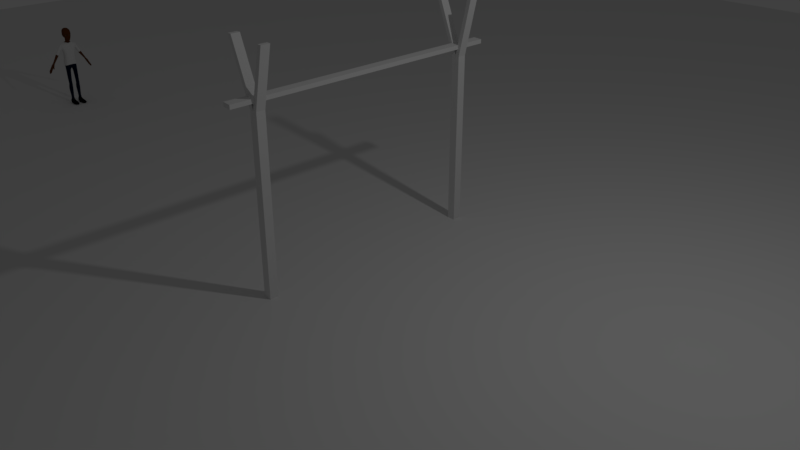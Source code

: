 # Source: project2.blend  (saved by Blender 2.79.0; exported with 4.5.12 LTS)
import bpy
from mathutils import Matrix  # noqa: F401  (used for matrix-valued properties, if any)

bpy.ops.wm.read_factory_settings(use_empty=True)
scene = bpy.context.scene
scene.name = 'Scene'

# ---- collections
col_collection_1 = bpy.data.collections.new('Collection 1'); scene.collection.children.link(col_collection_1)

# ---- materials (node trees are filled in below, after node groups)
mat_pant = bpy.data.materials.new('pant')
mat_pant.alpha_threshold = 0.0
mat_pant.use_transparent_shadow = False
mat_pant.roughness = 0.5
mat_shirt = bpy.data.materials.new('shirt')
mat_shirt.alpha_threshold = 0.0
mat_shirt.use_transparent_shadow = False
mat_shirt.roughness = 0.5
mat_body = bpy.data.materials.new('body')
mat_body.alpha_threshold = 0.0
mat_body.use_transparent_shadow = False
mat_body.roughness = 0.5
mat_shoes = bpy.data.materials.new('shoes')
mat_shoes.alpha_threshold = 0.0
mat_shoes.use_transparent_shadow = False
mat_shoes.roughness = 0.5
mat_eye = bpy.data.materials.new('eye')
mat_eye.alpha_threshold = 0.0
mat_eye.use_transparent_shadow = False
mat_eye.roughness = 0.5
mat_iris = bpy.data.materials.new('iris')
mat_iris.alpha_threshold = 0.0
mat_iris.use_transparent_shadow = False
mat_iris.roughness = 0.5

# ---- material node trees
mat_pant.use_nodes = True; mat_pant.node_tree.nodes.clear()
_N = mat_pant.node_tree.nodes; _L = mat_pant.node_tree.links
n0 = _N.new('ShaderNodeOutputMaterial'); n0.name = 'Material Output'; n0.location = (300, 300)
n1 = _N.new('ShaderNodeBsdfDiffuse'); n1.name = 'Diffuse BSDF'; n1.location = (10, 300)
n1.inputs[0].default_value = (0.00154, 0.007427, 0.0291, 1.0)
_L.new(n1.outputs[0], n0.inputs[0])
n0.is_active_output = True
mat_shirt.use_nodes = True; mat_shirt.node_tree.nodes.clear()
_N = mat_shirt.node_tree.nodes; _L = mat_shirt.node_tree.links
n0 = _N.new('ShaderNodeOutputMaterial'); n0.name = 'Material Output'; n0.location = (300, 300)
n1 = _N.new('ShaderNodeBsdfDiffuse'); n1.name = 'Diffuse BSDF'; n1.location = (10, 300)
_L.new(n1.outputs[0], n0.inputs[0])
n0.is_active_output = True
mat_body.use_nodes = True; mat_body.node_tree.nodes.clear()
_N = mat_body.node_tree.nodes; _L = mat_body.node_tree.links
n0 = _N.new('ShaderNodeOutputMaterial'); n0.name = 'Material Output'; n0.location = (300, 300)
n1 = _N.new('ShaderNodeBsdfDiffuse'); n1.name = 'Diffuse BSDF'; n1.location = (10, 300)
n1.inputs[0].default_value = (0.1237, 0.03848, 0.01082, 1.0)
_L.new(n1.outputs[0], n0.inputs[0])
n0.is_active_output = True
mat_shoes.use_nodes = True; mat_shoes.node_tree.nodes.clear()
_N = mat_shoes.node_tree.nodes; _L = mat_shoes.node_tree.links
n0 = _N.new('ShaderNodeOutputMaterial'); n0.name = 'Material Output'; n0.location = (300, 300)
n1 = _N.new('ShaderNodeBsdfDiffuse'); n1.name = 'Diffuse BSDF'; n1.location = (10, 300)
n1.inputs[0].default_value = (0.0, 0.0, 0.0, 1.0)
_L.new(n1.outputs[0], n0.inputs[0])
n0.is_active_output = True
mat_eye.use_nodes = True; mat_eye.node_tree.nodes.clear()
_N = mat_eye.node_tree.nodes; _L = mat_eye.node_tree.links
n0 = _N.new('ShaderNodeOutputMaterial'); n0.name = 'Material Output'; n0.location = (300, 300)
n1 = _N.new('ShaderNodeBsdfDiffuse'); n1.name = 'Diffuse BSDF'; n1.location = (10, 300)
n1.inputs[0].default_value = (0.2961, 0.3032, 0.1464, 1.0)
_L.new(n1.outputs[0], n0.inputs[0])
n0.is_active_output = True
mat_iris.use_nodes = True; mat_iris.node_tree.nodes.clear()
_N = mat_iris.node_tree.nodes; _L = mat_iris.node_tree.links
n0 = _N.new('ShaderNodeOutputMaterial'); n0.name = 'Material Output'; n0.location = (300, 300)
n1 = _N.new('ShaderNodeBsdfDiffuse'); n1.name = 'Diffuse BSDF'; n1.location = (10, 300)
n1.inputs[0].default_value = (0.009018, 0.009018, 0.009018, 1.0)
_L.new(n1.outputs[0], n0.inputs[0])
n0.is_active_output = True

# ---- world
world_world = bpy.data.worlds.new('World'); scene.world = world_world
world_world.color = (0.05088, 0.05088, 0.05088)
world_world.use_sun_shadow = False
world_world.sun_shadow_jitter_overblur = 0.0
world_world.cycles.sampling_method = 'MANUAL'

# ---- cameras
cam_camera = bpy.data.cameras.new('Camera')
cam_camera.clip_end = 100.0
cam_camera.lens = 35.0
cam_camera.sensor_width = 32.0
cam_camera.sensor_height = 18.0
cam_camera.ortho_scale = 7.314
cam_camera.dof.focus_distance = 0.0
cam_camera.dof.aperture_fstop = 128.0

# ---- lights
light_lamp = bpy.data.lights.new('Lamp', 'POINT')
light_lamp.transmission_factor = 0.0
light_lamp.cutoff_distance = 30.0
light_lamp.energy = 100.0
light_lamp.shadow_buffer_clip_start = 1.001
light_lamp.shadow_soft_size = 0.1
light_lamp.shadow_maximum_resolution = 0.006
light_lamp.use_absolute_resolution = True

# ---- meshes
me_cube_001 = bpy.data.meshes.new('Cube.001')
me_cube_001.from_pydata([(-0.05597, -1.59, 0.0), (-0.05597, -1.59, 2.302), (-0.05597, -1.472, 0.0), (-0.05597, -1.472, 2.302), (0.05597, -1.59, 0.0), (0.05597, -1.59, 2.302), (0.05597, -1.472, 0.0), (0.05597, -1.472, 2.302), (0.0, -1.472, 0.0), (0.0, -1.472, 2.302), (0.0, -1.59, 0.0), (0.0, -1.59, 2.302), (0.2268, -1.59, 3.049), (0.2268, -1.472, 3.049), (0.1709, -1.472, 3.049), (0.1709, -1.59, 3.049), (-0.366, -1.59, 3.068), (-0.366, -1.472, 3.068), (-0.3101, -1.472, 3.068), (-0.3101, -1.59, 3.068), (-0.05597, 1.516, 0.0), (-0.05597, 1.516, 2.302), (-0.05597, 1.633, 0.0), (-0.05597, 1.633, 2.302), (0.05597, 1.516, 0.0), (0.05597, 1.516, 2.302), (0.05597, 1.633, 0.0), (0.05597, 1.633, 2.302), (0.0, 1.633, 0.0), (0.0, 1.633, 2.302), (0.0, 1.516, 0.0), (0.0, 1.516, 2.302), (0.2268, 1.516, 3.049), (0.2268, 1.633, 3.049), (0.1709, 1.633, 3.049), (0.1709, 1.516, 3.049), (-0.366, 1.516, 3.068), (-0.366, 1.633, 3.068), (-0.3101, 1.633, 3.068), (-0.3101, 1.516, 3.068), (-0.09254, 1.963, 2.395), (0.03867, 1.952, 2.395), (-0.09254, -1.886, 2.395), (0.03867, -1.897, 2.395), (-0.09254, 1.963, 2.449), (0.03867, 1.952, 2.449), (-0.09254, -1.886, 2.449), (0.03867, -1.897, 2.449)], [], [(0, 1, 3, 2), (8, 9, 7, 6), (6, 7, 5, 4), (10, 11, 1, 0), (8, 6, 4, 10), (3, 1, 16, 17), (7, 9, 14, 13), (2, 8, 10, 0), (4, 5, 11, 10), (2, 3, 9, 8), (13, 14, 15, 12), (9, 11, 15, 14), (5, 7, 13, 12), (11, 5, 12, 15), (18, 17, 16, 19), (9, 3, 17, 18), (1, 11, 19, 16), (11, 9, 18, 19), (20, 21, 23, 22), (28, 29, 27, 26), (26, 27, 25, 24), (30, 31, 21, 20), (28, 26, 24, 30), (23, 21, 36, 37), (27, 29, 34, 33), (22, 28, 30, 20), (24, 25, 31, 30), (22, 23, 29, 28), (33, 34, 35, 32), (29, 31, 35, 34), (25, 27, 33, 32), (31, 25, 32, 35), (38, 37, 36, 39), (29, 23, 37, 38), (21, 31, 39, 36), (31, 29, 38, 39), (40, 42, 43, 41), (44, 45, 47, 46), (42, 40, 44, 46), (43, 42, 46, 47), (41, 43, 47, 45), (40, 41, 45, 44)])
me_cube_001.use_remesh_preserve_volume = False
me_cube_001.use_remesh_preserve_attributes = False
me_cube_001.use_mirror_vertex_groups = False
me_cube_001.update()
me_plane = bpy.data.meshes.new('Plane')
me_plane.from_pydata([(-1.0, -1.0, 0.0), (1.0, -1.0, 0.0), (-1.0, 1.0, 0.0), (1.0, 1.0, 0.0)], [], [(0, 1, 3, 2)])
me_plane.use_remesh_preserve_volume = False
me_plane.use_remesh_preserve_attributes = False
me_plane.use_mirror_vertex_groups = False
me_plane.update()
me_cube = bpy.data.meshes.new('Cube')
me_cube.from_pydata([(0.428, 0.03291, 15.53), (0.5266, -0.2583, 15.69), (0.2725, -0.5271, 15.52), (0.3831, 0.291, 15.57), (0.0, -0.5271, 15.45), (1.182, 0.7568, 15.26), (1.182, -0.6292, 15.26), (0.6698, -0.7321, 15.16), (0.6698, 0.8432, 15.16), (0.0, 0.8432, 15.09), (0.0, -0.7321, 15.09), (2.685, 0.7211, 12.26), (3.282, -0.03793, 12.55), (3.275, 0.7072, 12.59), (2.687, -0.03793, 12.23), (3.991, 0.6903, 10.47), (4.31, -0.001498, 10.63), (4.31, 0.6792, 10.63), (3.991, -0.001498, 10.47), (3.412, 0.6726, 12.33), (2.823, 0.6865, 12.0), (3.158, 0.6391, 12.8), (2.552, 0.6544, 12.49), (4.058, 0.07915, 11.06), (4.148, 0.5967, 11.05), (3.756, 0.6095, 10.8), (3.661, 0.07915, 10.81), (0.105, -1.813, 17.08), (0.217, -1.147, 17.44), (0.314, -1.254, 17.36), (0.5431, -1.256, 17.38), (0.6401, -1.178, 17.45), (0.5761, -1.243, 17.51), (0.3016, -1.257, 17.52), (0.1585, -1.529, 16.87), (0.1478, -1.573, 16.46), (0.445, -1.413, 16.78), (0.2308, -1.378, 16.49), (0.3632, -1.274, 16.16), (0.2189, -1.398, 16.48), (0.1289, -1.387, 17.48), (0.2078, -1.433, 17.27), (0.6672, -1.405, 17.14), (0.3885, -1.147, 16.03), (0.6165, -0.7398, 16.32), (0.8168, -0.8993, 17.43), (0.8935, -1.248, 17.81), (0.2246, -1.529, 17.85), (0.9054, -0.9981, 18.55), (0.2781, -1.264, 18.69), (0.7387, -0.3929, 16.85), (0.8742, -0.2012, 17.61), (0.8973, -0.1704, 17.78), (0.8854, -0.4253, 18.71), (0.3697, -0.4935, 19.04), (0.1904, -0.7237, 16.18), (0.2939, -0.5573, 16.34), (0.5725, -0.2961, 16.79), (0.8372, 0.3792, 17.63), (0.8677, 0.3802, 17.84), (0.8706, 0.1871, 18.78), (0.4288, 0.4969, 19.0), (0.2015, -0.5847, 15.83), (0.3369, -0.37, 15.92), (0.4404, -0.1212, 15.99), (0.3818, 0.1061, 16.87), (0.5469, 0.8706, 17.26), (0.5636, 0.9761, 18.26), (0.3955, 0.1369, 16.03), (0.8239, -0.3929, 16.85), (0.9697, -0.2012, 17.61), (0.8632, -0.2961, 16.79), (1.046, 0.3792, 17.63), (0.273, -1.313, 17.33), (0.726, -1.138, 17.46), (0.6555, -1.341, 17.59), (0.6447, -1.293, 17.31), (0.2824, -1.421, 17.6), (0.1795, -1.347, 17.44), (0.4284, -0.812, 17.39), (0.4284, -0.8671, 17.31), (0.4284, -0.9496, 17.25), (0.4284, -1.144, 17.25), (0.4284, -1.227, 17.31), (0.4284, -1.296, 17.49), (0.4284, -0.7926, 17.49), (0.477, -0.812, 17.4), (0.5182, -0.8671, 17.33), (0.5458, -0.9496, 17.28), (0.5555, -1.047, 17.27), (0.5458, -1.144, 17.28), (0.5182, -1.227, 17.33), (0.4646, -1.282, 17.42), (0.5126, -0.812, 17.44), (0.584, -0.8671, 17.4), (0.6318, -0.9496, 17.37), (0.6485, -1.047, 17.36), (0.6318, -1.144, 17.37), (0.584, -1.227, 17.4), (0.4911, -1.282, 17.45), (0.5256, -0.812, 17.49), (0.6081, -0.8671, 17.49), (0.6632, -0.9496, 17.49), (0.6826, -1.047, 17.49), (0.6632, -1.144, 17.49), (0.6081, -1.227, 17.49), (0.5008, -1.282, 17.49), (0.5126, -0.812, 17.54), (0.584, -0.8671, 17.58), (0.6318, -0.9496, 17.61), (0.6485, -1.047, 17.61), (0.6318, -1.144, 17.61), (0.584, -1.227, 17.58), (0.4911, -1.282, 17.52), (0.477, -0.812, 17.57), (0.5182, -0.8671, 17.64), (0.5458, -0.9496, 17.69), (0.5555, -1.047, 17.71), (0.5458, -1.144, 17.69), (0.5182, -1.227, 17.64), (0.4646, -1.282, 17.55), (0.4284, -0.812, 17.58), (0.4284, -0.8671, 17.67), (0.4284, -0.9496, 17.72), (0.4284, -1.047, 17.74), (0.4284, -1.144, 17.72), (0.4284, -1.227, 17.67), (0.4284, -1.282, 17.56), (0.3797, -0.812, 17.57), (0.3385, -0.8671, 17.64), (0.3109, -0.9496, 17.69), (0.3013, -1.047, 17.71), (0.3109, -1.144, 17.69), (0.3385, -1.227, 17.64), (0.3922, -1.282, 17.55), (0.3441, -0.812, 17.54), (0.2727, -0.8671, 17.58), (0.225, -0.9496, 17.61), (0.2082, -1.047, 17.61), (0.225, -1.144, 17.61), (0.2727, -1.227, 17.58), (0.3657, -1.282, 17.52), (0.3311, -0.812, 17.49), (0.2486, -0.8671, 17.49), (0.1935, -0.9496, 17.49), (0.1741, -1.047, 17.49), (0.1935, -1.144, 17.49), (0.2486, -1.227, 17.49), (0.356, -1.282, 17.49), (0.3441, -0.812, 17.44), (0.2727, -0.8671, 17.4), (0.225, -0.9496, 17.37), (0.2082, -1.047, 17.36), (0.225, -1.144, 17.37), (0.2727, -1.227, 17.4), (0.3657, -1.282, 17.45), (0.3797, -0.812, 17.4), (0.3385, -0.8671, 17.33), (0.3109, -0.9496, 17.28), (0.3013, -1.047, 17.27), (0.3109, -1.144, 17.28), (0.3385, -1.227, 17.33), (0.3922, -1.282, 17.42), (0.4284, -1.047, 17.23), (0.4284, -1.282, 17.42), (0.1505, -1.622, 16.56), (0.24, -1.45, 16.51), (0.2723, -1.397, 16.39), (0.1503, -1.613, 16.54), (0.2315, -1.45, 16.5), (0.2498, -1.41, 16.43), (0.1478, -1.482, 16.46), (0.1878, -1.287, 16.49), (0.1759, -1.307, 16.48), (0.1478, -1.482, 16.58), (0.2566, -1.323, 16.56), (0.2447, -1.344, 16.38), (0.0, -1.856, 17.06), (0.0, -1.529, 16.82), (0.0, -1.598, 16.46), (0.0, -1.497, 16.03), (0.0, -1.562, 16.48), (0.0, -1.43, 17.5), (0.0, -1.42, 15.89), (0.0, -1.274, 18.71), (0.0, -1.529, 17.86), (0.0, -0.4873, 19.08), (0.0, -0.8833, 16.02), (0.0, 0.5832, 19.04), (0.0, -0.6673, 15.72), (0.0, 0.3711, 16.86), (0.0, 1.037, 17.24), (0.0, 1.159, 18.31), (0.0, 0.402, 16.01), (0.0, 0.556, 15.55), (0.0, -1.641, 16.56), (0.0, -1.645, 16.27), (0.0, -1.671, 16.36), (0.0, -1.632, 16.54), (0.0, -1.507, 16.46), (0.0, -1.471, 16.48), (0.0, -1.507, 16.59), (0.0, -1.471, 16.34), (4.153, 0.5997, 10.2), (4.471, 0.08911, 10.36), (4.471, 0.5886, 10.36), (4.153, 0.08911, 10.2), (4.347, 0.5997, 9.849), (4.65, 0.02871, 10.04), (4.665, 0.5886, 10.01), (4.331, 0.02871, 9.88), (4.54, -0.2884, 10.26), (4.222, -0.2884, 10.1), (4.793, -0.5071, 9.441), (4.566, -0.5071, 9.326), (4.715, -0.7329, 9.595), (4.488, -0.7329, 9.48), (4.298, 0.8628, 9.945), (4.617, 0.8517, 10.11), (4.266, 0.4278, 10.07), (4.566, 0.2521, 10.2), (4.566, 0.424, 10.2), (4.266, 0.2521, 10.07), (4.368, 0.4278, 9.877), (4.67, 0.2313, 10.01), (4.667, 0.424, 10.01), (4.37, 0.2313, 9.872), (4.563, 0.6476, 9.437), (4.89, 0.02721, 9.581), (4.883, 0.6338, 9.596), (4.572, 0.03006, 9.42), (4.553, 0.8753, 9.456), (4.873, 0.8615, 9.616), (4.595, 0.4316, 9.444), (4.898, 0.2331, 9.574), (4.895, 0.4268, 9.579), (4.598, 0.2341, 9.438), (5.474, 0.01208, 8.53), (5.155, 0.01493, 8.369), (5.481, 0.218, 8.522), (5.182, 0.219, 8.387), (5.261, 0.4639, 8.211), (5.564, 0.2655, 8.341), (5.561, 0.4592, 8.346), (5.264, 0.2664, 8.205), (5.189, 0.7148, 8.307), (5.508, 0.701, 8.466), (5.221, 0.4988, 8.314), (5.52, 0.494, 8.449), (5.096, 0.7198, 8.497), (5.415, 0.706, 8.657), (5.086, 0.9475, 8.517), (5.405, 0.9336, 8.676), (4.744, 0.6717, 9.16), (4.906, 0.6958, 8.853), (4.896, 0.9234, 8.873), (4.734, 0.8993, 9.18), (5.215, 0.9096, 9.032), (5.053, 0.8855, 9.339), (5.063, 0.6579, 9.319), (5.225, 0.6819, 9.012), (5.094, 0.6562, 9.256), (5.287, 0.6786, 8.885), (4.968, 0.6924, 8.726), (4.775, 0.67, 9.096), (4.807, 0.454, 9.104), (5.0, 0.4764, 8.733), (5.299, 0.4716, 8.869), (5.106, 0.4492, 9.239), (4.823, 0.2449, 9.064), (5.03, 0.2557, 8.659), (5.329, 0.2547, 8.795), (5.123, 0.2439, 9.2), (4.82, 0.4424, 9.069), (5.027, 0.4531, 8.664), (5.12, 0.4376, 9.205), (5.327, 0.4484, 8.8), (5.095, 0.2281, 9.26), (5.274, 0.223, 8.916), (4.975, 0.224, 8.78), (4.796, 0.229, 9.124), (4.948, 0.01998, 8.762), (4.769, 0.02502, 9.106), (5.267, 0.01712, 8.923), (5.088, 0.02216, 9.267), (4.367, -0.4431, 9.84), (4.445, -0.2166, 9.686), (4.672, -0.2166, 9.801), (4.594, -0.4431, 9.955), (2.348, 0.6213, 12.81), (2.468, -0.05458, 12.63), (2.928, 0.6064, 13.1), (3.038, -0.05458, 12.93), (0.7259, 0.2995, 15.62), (0.7623, -0.3906, 15.63), (0.452, -0.7064, 15.53), (0.5214, 0.6837, 15.54), (0.0, -0.8054, 15.36), (1.529, 0.9257, 15.36), (1.529, -0.7134, 15.36), (0.6698, -0.9238, 15.16), (0.6698, 1.182, 15.16), (0.0, 1.235, 15.09), (0.0, -0.9238, 15.09), (1.403, 0.7034, 13.52), (1.403, -0.8521, 13.52), (0.6698, -1.032, 13.43), (0.6698, 0.918, 13.43), (0.0, 0.8438, 13.35), (0.0, -1.032, 13.35), (2.02, 0.4394, 15.08), (2.02, -0.07225, 15.07), (2.352, 0.5735, 14.26), (2.352, -0.194, 14.29), (1.565, 0.6485, 13.75), (1.565, -0.5916, 13.75), (1.798, 0.596, 13.82), (1.798, -0.2208, 13.86), (1.478, 0.9998, 10.52), (1.374, -0.7416, 11.06), (0.5337, -1.079, 11.13), (0.9316, 1.391, 10.41), (0.0, 1.289, 10.41), (0.0, -1.079, 11.15), (0.0, -1.079, 10.09), (0.5372, -1.079, 10.08), (1.478, -0.7758, 9.863), (1.478, 0.765, 9.611), (0.0, 1.004, 9.417), (0.9316, 1.028, 9.495), (0.0, 1.064, 11.54), (0.7076, 1.128, 11.68), (1.31, 0.6643, 11.91), (1.31, -0.7698, 12.07), (0.0, -1.043, 12.34), (0.5362, -1.043, 12.26), (2.685, 0.5285, 13.52), (2.169, 0.5425, 13.28), (2.253, -0.09432, 13.28), (2.762, -0.09432, 13.53), (0.0, 0.8038, 15.51), (2.386, 0.7055, 12.66), (2.535, -0.1369, 12.43), (3.108, 0.6869, 13.02), (3.244, -0.1369, 12.8), (1.379, 0.8766, 10.55), (1.289, -0.6371, 11.02), (0.558, -0.9302, 11.09), (0.9038, 1.217, 10.45), (0.0, 0.7506, 10.46), (0.0, -0.9302, 11.11), (0.0, -0.9887, 10.06), (0.555, -0.9887, 10.05), (1.412, -0.7127, 9.854), (1.412, 0.6907, 9.624), (0.0, 0.6587, 9.447), (0.9143, 0.9306, 9.519), (0.0, -0.6921, 8.755), (0.1231, -0.6606, 8.846), (0.2818, -0.6843, 8.432), (0.331, 0.5325, 8.394), (0.0, 0.4415, 9.057), (0.1218, 0.5272, 9.012), (1.319, -0.7044, 5.04), (1.292, 0.2621, 4.947), (0.477, -0.4858, 4.985), (0.4417, 0.06186, 4.902), (0.0, 0.7314, 11.58), (0.5341, 0.8195, 11.71), (1.09, 0.6069, 11.91), (1.09, -0.7171, 12.06), (0.0, -0.9689, 12.31), (0.5378, -0.9689, 12.24), (0.4724, 0.3904, 0.7971), (0.2444, -0.4767, 0.7971), (1.595, -0.5231, 0.7971), (1.368, 0.5057, 0.7971), (0.465, -0.4512, 4.772), (1.307, -0.6698, 4.776), (0.5185, -0.5385, 5.276), (1.289, -0.7446, 5.294), (1.357, 0.4991, 5.816), (1.359, -0.7821, 5.924), (0.4676, -0.6285, 5.879), (0.4966, 0.3491, 5.794), (1.495, 0.6548, 3.97), (0.3161, -0.4026, 3.834), (1.494, -0.6188, 3.887), (0.3594, 0.4567, 3.93), (1.164, 0.07903, 1.335), (0.6765, -0.005879, 1.322), (0.6585, -0.3743, 1.317), (1.163, -0.467, 1.406), (1.595, -0.5231, -0.02), (1.368, 0.5057, -0.02), (0.2444, -0.4767, -0.02), (0.4724, 0.3904, -0.02), (0.4724, 0.3904, 0.7971), (0.2444, -0.4767, 0.7971), (1.595, -0.5231, 0.7971), (1.368, 0.5057, 0.7971), (1.451, -3.058, -0.02), (0.3332, -2.804, -0.02), (0.3332, -2.804, 0.5031), (1.451, -3.058, 0.5031), (1.781, -1.389, -0.02), (0.2115, -1.36, -0.02), (1.781, -1.389, 0.5896), (0.2115, -1.36, 0.5896), (1.164, 0.07903, 1.335), (0.6765, -0.005879, 1.322), (0.6585, -0.3743, 1.317), (1.163, -0.467, 1.406), (0.4808, -1.277, 17.4), (0.5192, -1.277, 17.44), (0.5332, -1.277, 17.49), (0.5192, -1.277, 17.54), (0.4808, -1.277, 17.58), (0.4284, -1.277, 17.59), (0.3759, -1.277, 17.58), (0.3376, -1.277, 17.54), (0.3235, -1.277, 17.49), (0.3376, -1.277, 17.44), (0.3759, -1.277, 17.4), (0.4284, -1.277, 17.38), (0.0, -1.575, 16.65), (0.1536, -1.563, 16.69), (0.3368, -1.447, 16.57), (0.293, -1.374, 16.38), (0.0, -1.527, 16.23)], [], [(3, 0, 5, 8), (0, 1, 6, 5), (2, 4, 10, 7), (1, 2, 7, 6), (21, 13, 11, 22), (292, 12, 21, 291), (11, 20, 14, 22), (18, 206, 210, 212), (289, 22, 14, 290), (25, 24, 17, 15), (12, 19, 13, 21), (24, 23, 16, 17), (11, 13, 19, 20), (23, 26, 18, 16), (26, 25, 15, 18), (290, 14, 12, 292), (291, 21, 22, 289), (14, 20, 25, 26), (12, 14, 26, 23), (19, 12, 23, 24), (20, 19, 24, 25), (428, 429, 180, 38), (198, 179, 35, 168), (169, 37, 39, 170), (426, 427, 36, 34), (180, 183, 43, 38), (34, 41, 40, 27), (38, 43, 42, 36), (36, 42, 41, 34), (27, 40, 182, 177), (75, 74, 45, 46), (76, 73, 41, 42), (78, 77, 47, 40), (77, 75, 46, 47), (74, 76, 42, 45), (73, 78, 40, 41), (182, 40, 47, 185), (44, 45, 42, 43), (185, 47, 49, 184), (47, 46, 48, 49), (48, 46, 52, 53), (46, 45, 51, 52), (45, 44, 50, 51), (49, 48, 53, 54), (184, 49, 54, 186), (50, 44, 56, 57), (44, 43, 55, 56), (183, 187, 55, 43), (186, 54, 61, 188), (53, 52, 59, 60), (54, 53, 60, 61), (57, 56, 63, 64), (56, 55, 62, 63), (55, 187, 189, 62), (66, 65, 190, 191), (58, 57, 65, 66), (67, 66, 191, 192), (61, 67, 192, 188), (58, 66, 67, 59), (59, 67, 61, 60), (190, 65, 68, 193), (64, 68, 65, 57), (178, 34, 27, 177), (51, 58, 59, 52), (70, 69, 71, 72), (50, 57, 71, 69), (51, 50, 69, 70), (72, 58, 51, 70), (57, 58, 72, 71), (29, 28, 78, 73), (31, 30, 76, 74), (33, 32, 75, 77), (28, 33, 77, 78), (30, 29, 73, 76), (32, 31, 74, 75), (84, 164, 92), (83, 82, 90, 91), (163, 81, 88, 89), (80, 79, 86, 87), (424, 83, 91, 413), (82, 163, 89, 90), (81, 80, 87, 88), (79, 85, 86), (413, 91, 98, 414), (90, 89, 96, 97), (88, 87, 94, 95), (86, 85, 93), (84, 92, 99), (91, 90, 97, 98), (89, 88, 95, 96), (87, 86, 93, 94), (97, 96, 103, 104), (95, 94, 101, 102), (93, 85, 100), (84, 99, 106), (98, 97, 104, 105), (96, 95, 102, 103), (94, 93, 100, 101), (414, 98, 105, 415), (84, 106, 113), (105, 104, 111, 112), (103, 102, 109, 110), (101, 100, 107, 108), (415, 105, 112, 416), (104, 103, 110, 111), (102, 101, 108, 109), (100, 85, 107), (110, 109, 116, 117), (108, 107, 114, 115), (416, 112, 119, 417), (111, 110, 117, 118), (109, 108, 115, 116), (107, 85, 114), (84, 113, 120), (112, 111, 118, 119), (417, 119, 126, 418), (118, 117, 124, 125), (116, 115, 122, 123), (114, 85, 121), (84, 120, 127), (119, 118, 125, 126), (117, 116, 123, 124), (115, 114, 121, 122), (123, 122, 129, 130), (121, 85, 128), (84, 127, 134), (126, 125, 132, 133), (124, 123, 130, 131), (122, 121, 128, 129), (418, 126, 133, 419), (125, 124, 131, 132), (84, 134, 141), (133, 132, 139, 140), (131, 130, 137, 138), (129, 128, 135, 136), (419, 133, 140, 420), (132, 131, 138, 139), (130, 129, 136, 137), (128, 85, 135), (136, 135, 142, 143), (420, 140, 147, 421), (139, 138, 145, 146), (137, 136, 143, 144), (135, 85, 142), (84, 141, 148), (140, 139, 146, 147), (138, 137, 144, 145), (421, 147, 154, 422), (146, 145, 152, 153), (144, 143, 150, 151), (142, 85, 149), (84, 148, 155), (147, 146, 153, 154), (145, 144, 151, 152), (143, 142, 149, 150), (149, 85, 156), (84, 155, 162), (154, 153, 160, 161), (152, 151, 158, 159), (150, 149, 156, 157), (422, 154, 161, 423), (153, 152, 159, 160), (151, 150, 157, 158), (161, 160, 82, 83), (159, 158, 81, 163), (157, 156, 79, 80), (423, 161, 83, 424), (160, 159, 163, 82), (158, 157, 80, 81), (156, 85, 79), (84, 162, 164), (168, 169, 166, 165), (427, 166, 167, 428), (425, 195, 165, 426), (170, 197, 196, 167), (39, 181, 197, 170), (35, 37, 169, 168), (166, 169, 170, 167), (195, 198, 168, 165), (181, 39, 173, 200), (37, 35, 171, 172), (39, 37, 172, 173), (35, 179, 199, 171), (200, 173, 176, 202), (172, 171, 174, 175), (173, 172, 175, 176), (171, 199, 201, 174), (194, 3, 8, 9), (193, 68, 3, 194), (64, 63, 1, 0), (68, 64, 0, 3), (62, 189, 4, 2), (63, 62, 2, 1), (203, 15, 217, 207), (213, 215, 216, 214), (17, 16, 204, 205), (17, 205, 209, 218), (223, 207, 227, 233), (16, 211, 208, 204), (16, 18, 212, 211), (225, 224, 234, 235), (286, 214, 216, 285), (287, 213, 214, 286), (288, 215, 213, 287), (285, 216, 215, 288), (209, 225, 235, 229), (17, 218, 217, 15), (217, 231, 227, 207), (221, 220, 224, 225), (204, 208, 224, 220), (207, 223, 219, 203), (222, 219, 223, 226), (206, 222, 226, 210), (209, 205, 221, 225), (205, 204, 220, 221), (222, 206, 203, 219), (18, 15, 203, 206), (279, 278, 239, 240), (271, 270, 244, 242), (255, 251, 249, 254), (263, 262, 246, 245), (218, 232, 231, 217), (210, 226, 236, 230), (208, 210, 230, 228), (209, 229, 232, 218), (226, 223, 233, 236), (224, 208, 228, 234), (239, 237, 238, 240), (281, 279, 240, 238), (283, 281, 238, 237), (278, 283, 237, 239), (244, 241, 243, 242), (270, 274, 241, 244), (274, 276, 243, 241), (276, 271, 242, 243), (246, 248, 247, 245), (267, 266, 247, 248), (262, 267, 248, 246), (266, 263, 245, 247), (249, 251, 252, 250), (257, 252, 251, 255), (254, 249, 250, 260), (260, 250, 252, 257), (229, 259, 258, 232), (259, 260, 257, 258), (227, 253, 259, 229), (253, 254, 260, 259), (232, 258, 256, 231), (258, 257, 255, 256), (231, 256, 253, 227), (256, 255, 254, 253), (233, 227, 264, 265), (265, 264, 263, 266), (229, 235, 268, 261), (261, 268, 267, 262), (235, 233, 265, 268), (268, 265, 266, 267), (227, 229, 261, 264), (264, 261, 262, 263), (235, 234, 272, 275), (275, 272, 271, 276), (233, 235, 275, 273), (273, 275, 276, 274), (236, 233, 273, 269), (269, 273, 274, 270), (234, 236, 269, 272), (272, 269, 270, 271), (234, 228, 284, 277), (277, 284, 283, 278), (228, 230, 282, 284), (284, 282, 281, 283), (230, 236, 280, 282), (282, 280, 279, 281), (236, 234, 277, 280), (280, 277, 278, 279), (212, 285, 288, 211), (211, 288, 287, 208), (208, 287, 286, 210), (210, 286, 285, 212), (296, 293, 298, 301), (317, 299, 305, 315), (301, 298, 304, 307), (293, 294, 299, 298), (295, 297, 303, 300), (294, 295, 300, 299), (331, 332, 318, 321), (330, 331, 321, 322), (302, 301, 307, 308), (300, 303, 309, 306), (299, 300, 306, 305), (316, 298, 310, 312), (317, 313, 311, 299), (298, 316, 314, 304), (299, 311, 310, 298), (311, 313, 312, 310), (304, 314, 315, 305), (314, 316, 317, 315), (332, 333, 319, 318), (335, 334, 323, 320), (333, 335, 320, 319), (318, 319, 326, 327), (319, 320, 325, 326), (320, 323, 324, 325), (322, 321, 329, 328), (321, 318, 327, 329), (305, 306, 335, 333), (306, 309, 334, 335), (304, 305, 333, 332), (308, 307, 331, 330), (307, 304, 332, 331), (291, 336, 339, 292), (340, 296, 301, 302), (368, 369, 345, 348), (367, 368, 348, 349), (369, 370, 346, 345), (372, 371, 350, 347), (370, 372, 347, 346), (345, 346, 353, 354), (346, 347, 352, 353), (347, 350, 351, 352), (353, 352, 358, 359), (349, 348, 356, 355), (348, 345, 354, 356), (352, 351, 357, 358), (356, 354, 360, 362), (355, 356, 362, 361), (357, 361, 362, 358), (358, 362, 360, 359), (380, 379, 365, 363), (384, 381, 364, 366), (392, 391, 374, 375), (389, 392, 375, 376), (363, 365, 377, 378), (383, 384, 366, 379), (390, 389, 376, 373), (391, 390, 373, 374), (382, 383, 379, 380), (366, 377, 365, 379), (381, 382, 380, 364), (363, 378, 364, 380), (354, 353, 382, 381), (353, 359, 383, 382), (359, 360, 384, 383), (360, 354, 381, 384), (377, 366, 388, 386), (366, 364, 385, 388), (364, 378, 387, 385), (378, 377, 386, 387), (386, 388, 390, 391), (388, 385, 389, 390), (385, 387, 392, 389), (387, 386, 391, 392), (398, 397, 396, 395), (394, 393, 395, 396), (406, 405, 401, 402), (397, 400, 394, 396), (400, 399, 393, 394), (412, 411, 398, 399), (404, 403, 402, 401), (405, 407, 404, 401), (408, 406, 402, 403), (407, 408, 403, 404), (399, 398, 408, 407), (398, 395, 406, 408), (393, 399, 407, 405), (395, 393, 405, 406), (409, 412, 399, 400), (410, 409, 400, 397), (411, 410, 397, 398), (162, 423, 424, 164), (155, 422, 423, 162), (148, 421, 422, 155), (141, 420, 421, 148), (134, 419, 420, 141), (127, 418, 419, 134), (120, 417, 418, 127), (113, 416, 417, 120), (106, 415, 416, 113), (99, 414, 415, 106), (92, 413, 414, 99), (164, 424, 413, 92), (289, 337, 336, 291), (290, 338, 337, 289), (292, 339, 338, 290), (312, 313, 344, 343), (313, 317, 342, 344), (316, 312, 343, 341), (317, 316, 341, 342), (178, 425, 426, 34), (36, 427, 428, 38), (165, 166, 427, 426), (167, 196, 429, 428)])
me_cube.polygons.foreach_set('use_smooth', [True] * 392)
me_cube.polygons.foreach_set('material_index', [2, 2, 2, 2, 2, 2, 2, 2, 2, 2, 2, 2, 2, 2, 2, 2, 2, 2, 2, 2, 2, 2, 2, 2, 2, 2, 2, 2, 2, 2, 2, 2, 2, 2, 2, 2, 2, 2, 2, 2, 2, 2, 2, 2, 2, 2, 2, 2, 2, 2, 2, 2, 2, 2, 2, 2, 2, 2, 2, 2, 2, 2, 2, 2, 2, 2, 2, 2, 2, 2, 2, 2, 2, 2, 2, 5, 4, 4, 4, 4, 4, 4, 4, 4, 4, 4, 4, 5, 4, 4, 4, 4, 4, 4, 5, 4, 4, 4, 4, 5, 4, 4, 4, 4, 4, 4, 4, 4, 4, 4, 4, 4, 4, 5, 4, 4, 4, 4, 4, 5, 4, 4, 4, 4, 4, 5, 4, 4, 4, 4, 4, 5, 4, 4, 4, 4, 4, 4, 4, 4, 4, 4, 4, 4, 5, 4, 4, 4, 4, 4, 4, 5, 4, 4, 4, 4, 5, 4, 4, 4, 4, 4, 4, 4, 4, 4, 4, 4, 4, 4, 5, 2, 2, 2, 2, 2, 2, 2, 2, 2, 2, 2, 2, 2, 2, 2, 2, 2, 2, 2, 2, 2, 2, 2, 2, 2, 2, 2, 2, 2, 2, 2, 2, 2, 2, 2, 2, 2, 2, 2, 2, 2, 2, 2, 2, 2, 2, 2, 2, 2, 2, 2, 2, 2, 2, 2, 2, 2, 2, 2, 2, 2, 2, 2, 2, 2, 2, 2, 2, 2, 2, 2, 2, 2, 2, 2, 2, 2, 2, 2, 2, 2, 2, 2, 2, 2, 2, 2, 2, 2, 2, 2, 2, 2, 2, 2, 2, 2, 2, 2, 2, 2, 2, 2, 2, 2, 2, 2, 2, 1, 1, 1, 1, 1, 1, 1, 1, 1, 1, 1, 1, 1, 1, 1, 1, 1, 1, 1, 1, 1, 1, 1, 1, 1, 1, 1, 1, 1, 1, 1, 2, 1, 0, 0, 0, 0, 0, 0, 0, 0, 0, 0, 0, 0, 0, 0, 0, 0, 0, 0, 0, 0, 0, 0, 0, 0, 0, 0, 0, 0, 0, 0, 0, 0, 0, 0, 0, 0, 0, 0, 0, 0, 3, 3, 3, 3, 3, 3, 3, 3, 3, 3, 3, 3, 3, 3, 3, 3, 3, 5, 5, 5, 5, 5, 5, 5, 5, 5, 5, 5, 5, 2, 2, 2, 1, 1, 1, 1, 2, 2, 2, 2])
me_cube.materials.append(mat_pant)
me_cube.materials.append(mat_shirt)
me_cube.materials.append(mat_body)
me_cube.materials.append(mat_shoes)
me_cube.materials.append(mat_eye)
me_cube.materials.append(mat_iris)
me_cube.use_remesh_preserve_volume = False
me_cube.use_remesh_preserve_attributes = False
me_cube.use_mirror_vertex_groups = False
me_cube.update()
arm_armature = bpy.data.armatures.new('Armature')  # bones are not reproduced

# ---- objects
ob_cube = bpy.data.objects.new('Cube', me_cube_001)
ob_plane = bpy.data.objects.new('Plane', me_plane)
ob_lamp = bpy.data.objects.new('Lamp', light_lamp)
ob_camera = bpy.data.objects.new('Camera', cam_camera)
ob_armature = bpy.data.objects.new('Armature', arm_armature)
ob_cube_001 = bpy.data.objects.new('Cube.001', me_cube)

# ---- transforms, parenting, visibility, modifiers, constraints
ob_cube.location = (0.0, 0.0, 0.0)
ob_cube.lineart.crease_threshold = 0.0
ob_plane.location = (0.0, 0.0, 0.0)
ob_plane.scale = (17.31, 17.31, 17.31)
ob_plane.lineart.crease_threshold = 0.0
ob_lamp.location = (4.076, 1.005, 5.904)
ob_lamp.rotation_euler = (0.6503, 0.05522, 1.866)
ob_lamp.lock_rotations_4d = False
ob_lamp.empty_display_type = 'ARROWS'
ob_lamp.color = (0.0, 0.0, 0.0, 0.0)
ob_lamp.lineart.crease_threshold = 0.0
ob_camera.location = (7.481, -6.508, 5.344)
ob_camera.rotation_euler = (1.109, 0.0, 0.8149)
ob_camera.lock_rotations_4d = False
ob_camera.empty_display_type = 'ARROWS'
ob_camera.color = (0.0, 0.0, 0.0, 0.0)
ob_camera.display_type = 'WIRE'
ob_camera.lineart.crease_threshold = 0.0
ob_armature.location = (-8.427, 0.0, 0.0)
ob_armature.rotation_euler = (0.0, -0.0, 1.57)
ob_armature.show_in_front = True
ob_armature.lineart.crease_threshold = 0.0
ob_cube_001.parent = ob_armature
ob_cube_001.location = (0.0, 0.0, 0.0)
ob_cube_001.scale = (0.07447, 0.07447, 0.07447)
ob_cube_001.lock_rotations_4d = False
ob_cube_001.empty_display_type = 'ARROWS'
ob_cube_001.lineart.crease_threshold = 0.0
_vg = ob_cube_001.vertex_groups.new(name='root')
for _i, _w in zip([318, 319, 320, 321, 322, 323, 324, 325, 326, 327, 328, 329, 330, 331, 332, 333, 334, 335, 345, 346, 347, 348, 349, 350, 351, 352, 353, 355, 356, 357, 358, 359, 360, 361, 362, 367, 368, 369, 370, 371, 372], [0.2228, 0.1846, 0.241, 0.3047, 0.4459, 0.3417, 0.2648, 0.2456, 0.2284, 0.2631, 0.3692, 0.3142, 0.09378, 0.06599, 0.04257, 0.03135, 0.05195, 0.03696, 0.6966, 0.7804, 0.8292, 0.6796, 0.7225, 0.8243, 0.8642, 0.8035, 0.1206, 0.6942, 0.2267, 0.8179, 0.7637, 0.1039, 0.04775, 0.8147, 0.7035, 0.3454, 0.3074, 0.3095, 0.3375, 0.3944, 0.3417]): _vg.add([_i], _w, 'REPLACE')
_vg = ob_cube_001.vertex_groups.new(name='stomach')
for _i, _w in zip([293, 294, 295, 296, 297, 299, 300, 301, 302, 303, 304, 305, 306, 307, 308, 309, 314, 315, 316, 317, 318, 319, 320, 321, 322, 323, 324, 325, 326, 327, 328, 329, 330, 331, 332, 333, 334, 335, 340, 345, 346, 347, 348, 349, 350, 351, 352, 355, 367, 368, 369, 370, 371, 372], [0.05662, 0.07297, 0.11, 0.06162, 0.1378, 0.004621, 0.1231, 0.07424, 0.1161, 0.1943, 0.6052, 0.33, 0.6996, 0.8065, 0.85, 0.7606, 0.2458, 0.1885, 0.0101, 0.04078, 0.736, 0.7639, 0.7184, 0.6622, 0.5297, 0.6343, 0.6981, 0.714, 0.7279, 0.6983, 0.6008, 0.6518, 0.8766, 0.8987, 0.8962, 0.8691, 0.8872, 0.8942, 0.06116, 0.1364, 0.1396, 0.1346, 0.1311, 0.1478, 0.1476, 0.006271, 0.002787, 0.006439, 0.585, 0.6291, 0.6371, 0.6321, 0.5866, 0.6383]): _vg.add([_i], _w, 'REPLACE')
_vg = ob_cube_001.vertex_groups.new(name='chest')
for _i, _w in zip([2, 4, 7, 8, 9, 10, 189, 194, 293, 294, 295, 296, 297, 298, 299, 300, 301, 302, 303, 304, 305, 306, 307, 308, 309, 314, 315, 317, 333, 334, 335, 340], [0.02696, 0.06381, 0.04385, 0.06502, 0.1647, 0.1358, 0.01168, 0.02711, 0.1895, 0.1724, 0.2274, 0.2836, 0.3167, 0.007866, 0.05386, 0.1513, 0.1458, 0.4972, 0.3647, 0.03074, 0.3339, 0.1307, 0.02527, 0.03948, 0.1097, 0.01239, 0.1357, 0.01098, 0.02861, 0.006036, 0.005639, 0.492]): _vg.add([_i], _w, 'REPLACE')
_vg = ob_cube_001.vertex_groups.new(name='neck')
for _i, _w in zip([0, 1, 2, 3, 4, 5, 6, 7, 8, 9, 10, 27, 28, 29, 30, 31, 32, 33, 34, 35, 36, 37, 38, 39, 40, 41, 42, 43, 44, 45, 46, 47, 50, 51, 55, 56, 57, 62, 63, 64, 65, 68, 69, 70, 71, 72, 73, 74, 75, 76, 77, 78, 79, 80, 81, 82, 83, 84, 85, 86, 87, 88, 89, 90, 91, 92, 93, 94, 95, 96, 97, 98, 99, 100, 101, 102, 103, 104, 105, 106, 107, 108, 109, 110, 111, 112, 113, 114, 115, 116, 117, 118, 119, 120, 121, 122, 123, 124, 125, 126, 127, 128, 129, 130, 131, 132, 133, 134, 135, 136, 137, 138, 139, 140, 141, 142, 143, 144, 145, 146, 147, 148, 149, 150, 151, 152, 153, 154, 155, 156, 157, 158, 159, 160, 161, 162, 163, 164, 165, 166, 167, 168, 169, 170, 171, 172, 173, 174, 175, 176, 177, 178, 179, 180, 181, 182, 183, 185, 187, 189, 190, 193, 194, 195, 196, 197, 198, 199, 200, 201, 202, 413, 414, 415, 416, 417, 418, 419, 420, 421, 422, 423, 424, 425, 426, 427, 428, 429], [0.8351, 0.7735, 0.7197, 0.888, 0.6725, 0.3958, 0.5037, 0.551, 0.4844, 0.6539, 0.5931, 0.09889, 0.06284, 0.07165, 0.07096, 0.0592, 0.05533, 0.05711, 0.1173, 0.1653, 0.1457, 0.1886, 0.229, 0.1981, 0.06188, 0.08244, 0.09768, 0.2562, 0.1993, 0.05812, 0.01608, 0.02323, 0.09216, 0.00538, 0.3984, 0.3647, 0.1308, 0.6598, 0.7313, 0.8007, 0.06287, 0.8815, 0.07389, 0.01404, 0.07641, 0.002689, 0.07342, 0.05743, 0.05036, 0.07364, 0.05137, 0.06139, 0.09683, 0.09528, 0.09379, 0.0914, 0.09079, 0.09136, 0.09874, 0.09679, 0.09512, 0.09352, 0.09214, 0.09111, 0.09059, 0.09079, 0.09715, 0.0955, 0.09384, 0.09238, 0.09131, 0.09077, 0.09092, 0.09797, 0.09661, 0.09499, 0.0934, 0.09215, 0.09141, 0.09124, 0.09925, 0.09861, 0.09733, 0.09543, 0.09371, 0.09247, 0.0917, 0.1005, 0.1017, 0.1016, 0.09861, 0.09581, 0.0937, 0.09205, 0.1012, 0.1032, 0.104, 0.1025, 0.09777, 0.09467, 0.09223, 0.101, 0.1027, 0.1035, 0.1021, 0.09774, 0.09473, 0.09225, 0.1001, 0.1009, 0.1007, 0.0985, 0.09604, 0.09396, 0.0921, 0.09895, 0.09855, 0.09756, 0.096, 0.09435, 0.09295, 0.09173, 0.09795, 0.09695, 0.0957, 0.09432, 0.09302, 0.09202, 0.09136, 0.09723, 0.09589, 0.09451, 0.09319, 0.09205, 0.09129, 0.09104, 0.09246, 0.09084, 0.1448, 0.1695, 0.2081, 0.1557, 0.1785, 0.2002, 0.1739, 0.1925, 0.1974, 0.1756, 0.1899, 0.2003, 0.1043, 0.1245, 0.1597, 0.269, 0.2185, 0.05767, 0.3012, 0.01839, 0.3981, 0.6219, 0.04968, 0.9699, 0.9025, 0.1422, 0.2415, 0.2288, 0.1531, 0.1648, 0.2136, 0.1686, 0.2101, 0.09059, 0.09075, 0.09121, 0.09195, 0.0925, 0.09293, 0.09297, 0.09263, 0.09207, 0.09149, 0.09101, 0.0907, 0.1334, 0.1311, 0.1576, 0.2185, 0.2552]): _vg.add([_i], _w, 'REPLACE')
_vg = ob_cube_001.vertex_groups.new(name='head')
for _i, _w in zip([0, 1, 2, 4, 6, 7, 10, 27, 28, 29, 30, 31, 32, 33, 34, 35, 36, 37, 38, 39, 40, 41, 42, 43, 44, 45, 46, 47, 48, 49, 50, 51, 52, 53, 54, 55, 56, 57, 58, 59, 60, 61, 62, 63, 64, 65, 66, 67, 68, 69, 70, 71, 72, 73, 74, 75, 76, 77, 78, 79, 80, 81, 82, 83, 84, 85, 86, 87, 88, 89, 90, 91, 92, 93, 94, 95, 96, 97, 98, 99, 100, 101, 102, 103, 104, 105, 106, 107, 108, 109, 110, 111, 112, 113, 114, 115, 116, 117, 118, 119, 120, 121, 122, 123, 124, 125, 126, 127, 128, 129, 130, 131, 132, 133, 134, 135, 136, 137, 138, 139, 140, 141, 142, 143, 144, 145, 146, 147, 148, 149, 150, 151, 152, 153, 154, 155, 156, 157, 158, 159, 160, 161, 162, 163, 164, 165, 166, 167, 168, 169, 170, 171, 172, 173, 174, 175, 176, 177, 178, 179, 180, 181, 182, 183, 184, 185, 186, 187, 188, 189, 190, 191, 192, 193, 195, 196, 197, 198, 199, 200, 201, 202, 413, 414, 415, 416, 417, 418, 419, 420, 421, 422, 423, 424, 425, 426, 427, 428, 429], [0.02131, 0.08122, 0.1239, 0.1604, 0.0506, 0.08267, 0.1204, 0.8905, 0.9312, 0.9216, 0.9223, 0.9353, 0.9395, 0.9375, 0.8699, 0.8157, 0.8383, 0.7892, 0.745, 0.7784, 0.932, 0.9092, 0.8927, 0.7156, 0.7834, 0.9369, 0.964, 0.9599, 0.9832, 0.9837, 0.9016, 0.9704, 0.9844, 0.9919, 0.9939, 0.5584, 0.6059, 0.8624, 0.9862, 0.9937, 0.9959, 0.9977, 0.2651, 0.2169, 0.1661, 0.9355, 0.9891, 0.997, 0.1024, 0.9214, 0.966, 0.9192, 0.9721, 0.9194, 0.9373, 0.9449, 0.9193, 0.9437, 0.9327, 0.9022, 0.9038, 0.9053, 0.9078, 0.9084, 0.9078, 0.9002, 0.9023, 0.904, 0.9056, 0.907, 0.9081, 0.9086, 0.9084, 0.9019, 0.9036, 0.9053, 0.9068, 0.9079, 0.9084, 0.9083, 0.9011, 0.9025, 0.9042, 0.9058, 0.907, 0.9078, 0.908, 0.8998, 0.9005, 0.9018, 0.9037, 0.9055, 0.9067, 0.9075, 0.8985, 0.8974, 0.8975, 0.9006, 0.9034, 0.9055, 0.9072, 0.8979, 0.896, 0.8951, 0.8966, 0.9014, 0.9045, 0.907, 0.898, 0.8964, 0.8957, 0.897, 0.9014, 0.9045, 0.907, 0.8989, 0.8982, 0.8985, 0.9007, 0.9031, 0.9052, 0.9071, 0.9001, 0.9006, 0.9016, 0.9032, 0.9048, 0.9062, 0.9075, 0.9011, 0.9022, 0.9034, 0.9048, 0.9062, 0.9072, 0.9078, 0.9018, 0.9032, 0.9046, 0.906, 0.9071, 0.9079, 0.9082, 0.9067, 0.9084, 0.8389, 0.8112, 0.7679, 0.8265, 0.801, 0.7763, 0.8059, 0.7847, 0.779, 0.804, 0.7877, 0.7755, 0.8844, 0.8617, 0.8219, 0.6982, 0.7533, 0.9367, 0.6619, 0.9833, 0.9626, 0.994, 0.5524, 0.9979, 0.2848, 0.9498, 0.9892, 0.9971, 0.003738, 0.8418, 0.7291, 0.7428, 0.8295, 0.8162, 0.7593, 0.8119, 0.7635, 0.9086, 0.9085, 0.908, 0.9072, 0.9067, 0.9063, 0.9062, 0.9066, 0.9071, 0.9077, 0.9082, 0.9085, 0.8518, 0.8544, 0.8248, 0.7564, 0.7137]): _vg.add([_i], _w, 'REPLACE')
_vg = ob_cube_001.vertex_groups.new(name='shoulder.l')
for _i, _w in zip([0, 1, 2, 3, 4, 5, 6, 7, 8, 9, 10, 55, 62, 63, 64, 187, 189, 194, 293, 294, 295, 296, 297, 298, 299, 300, 301, 302, 303, 304, 305, 306, 307, 308, 309, 310, 311, 313, 314, 315, 316, 317, 340, 341, 342, 343, 344], [0.1187, 0.1282, 0.1179, 0.08198, 0.1033, 0.5654, 0.4242, 0.3194, 0.4417, 0.1755, 0.1507, 0.01199, 0.05487, 0.0335, 0.006421, 0.0181, 0.06242, 0.052, 0.6831, 0.6758, 0.6034, 0.6072, 0.4973, 0.8552, 0.7837, 0.6762, 0.751, 0.3662, 0.403, 0.1516, 0.1275, 0.09786, 0.0916, 0.06544, 0.08414, 0.5042, 0.5021, 0.01522, 0.2932, 0.204, 0.04284, 0.07116, 0.4181, 0.03717, 0.03994, 0.03167, 0.03524]): _vg.add([_i], _w, 'REPLACE')
_vg = ob_cube_001.vertex_groups.new(name='upperArm.l')
for _i, _w in zip([11, 12, 13, 14, 19, 20, 21, 22, 289, 290, 291, 292, 293, 294, 295, 296, 297, 298, 299, 300, 301, 303, 304, 305, 306, 307, 308, 309, 310, 311, 312, 313, 314, 315, 316, 317, 333, 336, 337, 338, 339, 340, 341, 342, 343, 344], [0.8275, 0.06707, 0.8439, 0.09641, 0.01469, 0.05895, 0.949, 0.891, 1.007, 0.9293, 0.9948, 0.9454, 0.07016, 0.07798, 0.05786, 0.04389, 0.04303, 0.09751, 0.1346, 0.04599, 0.006423, 0.02127, 0.1969, 0.2024, 0.06442, 0.05703, 0.01058, 0.02164, 0.4921, 0.4885, 0.9751, 0.956, 0.4273, 0.4688, 0.9183, 0.8523, 0.00775, 0.9986, 1.0, 0.9905, 0.9908, 0.006266, 0.9233, 0.9198, 0.9297, 0.926]): _vg.add([_i], _w, 'REPLACE')
_vg = ob_cube_001.vertex_groups.new(name='lowerArm.l')
for _i, _w in zip([11, 12, 13, 14, 15, 16, 17, 18, 19, 20, 21, 22, 23, 24, 25, 26, 203, 204, 205, 206, 207, 210, 211, 212, 217, 218, 219, 220, 221, 222, 290, 292], [0.1725, 0.9329, 0.1561, 0.9037, 0.8513, 0.934, 0.8593, 0.9578, 0.9676, 0.9408, 0.05102, 0.109, 0.9985, 0.9955, 0.9946, 0.9979, 0.2788, 0.4788, 0.3211, 0.7246, 0.02696, 0.02007, 0.01587, 0.03333, 0.06691, 0.07454, 0.1143, 0.1452, 0.115, 0.1722, 0.07067, 0.05459]): _vg.add([_i], _w, 'REPLACE')
_vg = ob_cube_001.vertex_groups.new(name='hand.l')
for _i, _w in zip([15, 16, 17, 203, 204, 205, 206, 207, 208, 209, 210, 217, 218, 219, 220, 221, 222, 223, 224, 225, 226, 227, 229, 231, 233, 235, 236, 265, 273], [0.1412, 0.04809, 0.1344, 0.6913, 0.4735, 0.6422, 0.1806, 0.8405, 0.1951, 0.8689, 0.1648, 0.8224, 0.8108, 0.8548, 0.8032, 0.8438, 0.7835, 0.9388, 0.8156, 0.882, 0.8583, 0.1495, 0.01364, 0.08313, 0.7387, 0.05086, 0.09444, 0.0358, 0.02197]): _vg.add([_i], _w, 'REPLACE')
_vg = ob_cube_001.vertex_groups.new(name='pinky.1.l')
for _i, _w in zip([207, 209, 217, 218, 225, 227, 229, 231, 232, 233, 235, 253, 256, 264], [0.09546, 0.1077, 0.09878, 0.1036, 0.001461, 0.6968, 0.7733, 0.839, 0.9752, 0.06389, 0.05952, 0.07007, 0.06727, 0.03634]): _vg.add([_i], _w, 'REPLACE')
_vg = ob_cube_001.vertex_groups.new(name='pinky.2.l')
for _i, _w in zip([227, 229, 231, 249, 251, 253, 254, 255, 256, 257, 258, 259, 260], [0.06599, 0.05267, 0.05073, 0.03351, 0.01453, 0.845, 0.1364, 0.1401, 0.8626, 0.2927, 0.9822, 0.9553, 0.2858]): _vg.add([_i], _w, 'REPLACE')
_vg = ob_cube_001.vertex_groups.new(name='pinky.3.l')
for _i, _w in zip([249, 250, 251, 252, 253, 254, 255, 256, 257, 260], [0.9556, 0.9847, 0.9658, 0.9949, 0.06296, 0.8538, 0.851, 0.0593, 0.699, 0.7048]): _vg.add([_i], _w, 'REPLACE')
_vg = ob_cube_001.vertex_groups.new(name='ring.1.l')
for _i, _w in zip([225, 227, 229, 233, 234, 235, 261, 263, 264, 265, 266, 267, 268], [0.03421, 0.05965, 0.1275, 0.07574, 0.05892, 0.7867, 0.975, 0.0655, 0.8723, 0.8678, 0.07234, 0.09396, 0.8581]): _vg.add([_i], _w, 'REPLACE')
_vg = ob_cube_001.vertex_groups.new(name='ring.2.l')
for _i, _w in zip([245, 247, 248, 262, 263, 264, 265, 266, 267, 268], [0.1327, 0.1811, 0.03876, 0.9621, 0.8665, 0.05026, 0.05765, 0.8502, 0.7788, 0.08999]): _vg.add([_i], _w, 'REPLACE')
_vg = ob_cube_001.vertex_groups.new(name='ring.3.l')
for _i, _w in zip([245, 246, 247, 248, 263, 266, 267], [0.8559, 0.976, 0.8023, 0.9507, 0.06291, 0.07228, 0.1222]): _vg.add([_i], _w, 'REPLACE')
_vg = ob_cube_001.vertex_groups.new(name='middle.1.l')
for _i, _w in zip([228, 233, 234, 235, 236, 269, 270, 272, 273, 274, 275], [0.05707, 0.01095, 0.7875, 0.08113, 0.07072, 0.9119, 0.05304, 0.9908, 0.9055, 0.05461, 0.9819]): _vg.add([_i], _w, 'REPLACE')
_vg = ob_cube_001.vertex_groups.new(name='middle.2.l')
for _i, _w in zip([241, 242, 243, 244, 269, 270, 271, 273, 274, 276], [0.09767, 0.02415, 0.01088, 0.1025, 0.01408, 0.7999, 0.5102, 0.01578, 0.8555, 0.9305]): _vg.add([_i], _w, 'REPLACE')
_vg = ob_cube_001.vertex_groups.new(name='middle.3.l')
for _i, _w in zip([241, 242, 243, 244, 270, 271, 274, 276], [0.8963, 0.9619, 0.9688, 0.8913, 0.1444, 0.4866, 0.0868, 0.05696]): _vg.add([_i], _w, 'REPLACE')
_vg = ob_cube_001.vertex_groups.new(name='index.1.l')
for _i, _w in zip([208, 210, 224, 226, 228, 230, 233, 234, 236, 269, 277, 279, 280, 281, 282, 284], [0.0322, 0.02743, 0.02476, 0.0221, 0.9031, 0.9265, 0.08157, 0.1238, 0.8177, 0.0173, 0.854, 0.0509, 0.937, 0.0437, 0.8794, 0.1388]): _vg.add([_i], _w, 'REPLACE')
_vg = ob_cube_001.vertex_groups.new(name='index.2.l')
for _i, _w in zip([238, 240, 277, 278, 279, 280, 281, 282, 283, 284], [0.07507, 0.06495, 0.09972, 0.03624, 0.7392, 0.04315, 0.7424, 0.1078, 0.01283, 0.8369]): _vg.add([_i], _w, 'REPLACE')
_vg = ob_cube_001.vertex_groups.new(name='index.3.l')
for _i, _w in zip([237, 238, 239, 240, 278, 279, 281, 283], [0.9968, 0.92, 0.9958, 0.9306, 0.9419, 0.2094, 0.2105, 0.9648]): _vg.add([_i], _w, 'REPLACE')
_vg = ob_cube_001.vertex_groups.new(name='thumb.1.l')
for _i, _w in zip([204, 206, 208, 210, 211, 212, 220, 222, 224, 226, 230, 285, 286, 288], [0.02914, 0.08086, 0.6626, 0.6846, 0.9165, 0.9014, 0.008549, 0.01215, 0.09867, 0.08835, 0.001039, 0.05891, 0.05031, 0.03446]): _vg.add([_i], _w, 'REPLACE')
_vg = ob_cube_001.vertex_groups.new(name='thumb.2.l')
for _i, _w in zip([208, 210, 211, 212, 213, 214, 215, 216, 285, 286, 287, 288], [0.07823, 0.07595, 0.01539, 0.02929, 0.9857, 0.9753, 0.9872, 0.9765, 0.9355, 0.9345, 0.9802, 0.9546]): _vg.add([_i], _w, 'REPLACE')
_vg = ob_cube_001.vertex_groups.new(name='shoulder.r')
_vg = ob_cube_001.vertex_groups.new(name='upperArm.r')
_vg = ob_cube_001.vertex_groups.new(name='lowerArm.r')
_vg = ob_cube_001.vertex_groups.new(name='hand.r')
_vg = ob_cube_001.vertex_groups.new(name='pinky.1.r')
_vg = ob_cube_001.vertex_groups.new(name='pinky.2.r')
_vg = ob_cube_001.vertex_groups.new(name='pinky.3.r')
_vg = ob_cube_001.vertex_groups.new(name='ring.1.r')
_vg = ob_cube_001.vertex_groups.new(name='ring.2.r')
_vg = ob_cube_001.vertex_groups.new(name='ring.3.r')
_vg = ob_cube_001.vertex_groups.new(name='middle.1.r')
_vg = ob_cube_001.vertex_groups.new(name='middle.2.r')
_vg = ob_cube_001.vertex_groups.new(name='middle.3.r')
_vg = ob_cube_001.vertex_groups.new(name='index.1.r')
_vg = ob_cube_001.vertex_groups.new(name='index.2.r')
_vg = ob_cube_001.vertex_groups.new(name='index.3.r')
_vg = ob_cube_001.vertex_groups.new(name='thumb.1.r')
_vg = ob_cube_001.vertex_groups.new(name='thumb.2.r')
_vg = ob_cube_001.vertex_groups.new(name='upperLeg.l')
for _i, _w in zip([345, 346, 347, 348, 349, 350, 351, 352, 353, 354, 355, 356, 357, 358, 359, 360, 361, 362, 363, 364, 365, 366, 367, 368, 369, 370, 377, 379, 380, 381, 382, 383, 384], [0.167, 0.07997, 0.02243, 0.1893, 0.1297, 0.006231, 0.1076, 0.1701, 0.8738, 0.9821, 0.2775, 0.7533, 0.1781, 0.2333, 0.8947, 0.9503, 0.181, 0.2918, 0.2049, 0.06224, 0.2118, 0.09186, 0.06954, 0.06348, 0.05338, 0.01085, 0.01622, 0.7521, 0.8773, 0.9905, 0.9965, 0.9944, 0.9689]): _vg.add([_i], _w, 'REPLACE')
_vg = ob_cube_001.vertex_groups.new(name='lowerLeg.l')
for _i, _w in zip([363, 364, 365, 366, 373, 374, 375, 376, 377, 378, 379, 380, 384, 385, 386, 387, 388, 389, 390, 391, 392, 394, 396, 397, 398, 399, 400, 409, 410, 411, 412], [0.7951, 0.9377, 0.7881, 0.9081, 0.4205, 0.2074, 0.1254, 0.4078, 0.9669, 0.9816, 0.2476, 0.1226, 0.0109, 0.9978, 0.9985, 0.9995, 0.9972, 0.9897, 0.9838, 0.9722, 0.9809, 0.02349, 0.02911, 0.1331, 0.07543, 0.05882, 0.1314, 0.9445, 0.8551, 0.7752, 0.7129]): _vg.add([_i], _w, 'REPLACE')
_vg = ob_cube_001.vertex_groups.new(name='ankle.l')
for _i, _w in zip([373, 374, 375, 376, 391, 393, 394, 395, 396, 397, 398, 399, 400, 405, 406, 407, 408, 409, 410, 411, 412], [0.5795, 0.7926, 0.8746, 0.5922, 0.00554, 0.5155, 0.8586, 0.5215, 0.8428, 0.8378, 0.8229, 0.8513, 0.8465, 0.02001, 0.02493, 0.0527, 0.06259, 0.05238, 0.1366, 0.2032, 0.2606]): _vg.add([_i], _w, 'REPLACE')
_vg = ob_cube_001.vertex_groups.new(name='foot.l')
for _i, _w in zip([393, 394, 395, 396, 397, 398, 399, 401, 402, 403, 404, 405, 406, 407, 408, 412], [0.4805, 0.1047, 0.4708, 0.1177, 0.008294, 0.1017, 0.08986, 0.9968, 0.9958, 0.9942, 0.996, 0.9642, 0.9618, 0.9442, 0.9324, 0.003169]): _vg.add([_i], _w, 'REPLACE')
_vg = ob_cube_001.vertex_groups.new(name='upperLeg.r')
_vg = ob_cube_001.vertex_groups.new(name='lowerLeg.r')
_vg = ob_cube_001.vertex_groups.new(name='ankle.r')
_vg = ob_cube_001.vertex_groups.new(name='foot.r')
_m = ob_cube_001.modifiers.new('Mirror', 'MIRROR')
_m.use_clip = True
_m = ob_cube_001.modifiers.new('Armature', 'ARMATURE')
_m.object = ob_armature
_m = ob_cube_001.modifiers.new('Subsurf', 'SUBSURF')
_m.uv_smooth = 'PRESERVE_CORNERS'
_m.quality = 2
_m.levels = 2
_m.show_only_control_edges = False

# ---- collection membership
col_collection_1.objects.link(ob_cube)
col_collection_1.objects.link(ob_plane)
col_collection_1.objects.link(ob_lamp)
col_collection_1.objects.link(ob_camera)
col_collection_1.objects.link(ob_armature)
col_collection_1.objects.link(ob_cube_001)

# ---- scene / render settings (as saved in the file)
scene.camera = ob_camera
scene.frame_start = 0; scene.frame_end = 140; scene.frame_set(101)
scene.render.engine = 'BLENDER_EEVEE_NEXT'
scene.render.resolution_percentage = 50
scene.render.dither_intensity = 0.0
scene.cycles.use_denoising = False
scene.cycles.samples = 128
scene.cycles.sampling_pattern = 'TABULATED_SOBOL'
scene.cycles.use_adaptive_sampling = False
scene.cycles.use_light_tree = False
scene.cycles.blur_glossy = 0.0
scene.cycles.sample_clamp_indirect = 0.0
scene.view_settings.view_transform = 'Standard'
bpy.context.view_layer.update()
